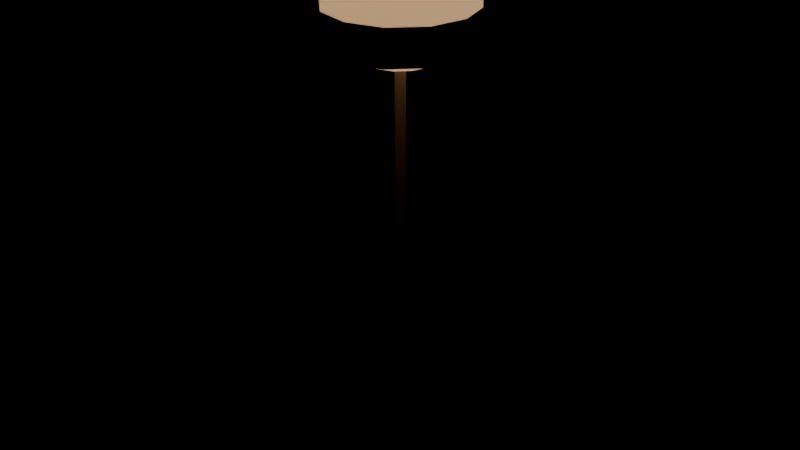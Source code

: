 # Source: city_floor_lamp.blend  (saved by Blender 5.4.6; exported with 4.5.12 LTS)
import bpy
from mathutils import Matrix  # noqa: F401  (used for matrix-valued properties, if any)

bpy.ops.wm.read_factory_settings(use_empty=True)
scene = bpy.context.scene
scene.name = 'CityFloorLampAsset'

# ---- collections
col_stubby_cityfloorlamp = bpy.data.collections.new('STUBBY_CityFloorLamp'); scene.collection.children.link(col_stubby_cityfloorlamp)

# ---- materials (node trees are filled in below, after node groups)
mat_city_railing = bpy.data.materials.new('City_Railing')
mat_city_railing.use_backface_culling = True
mat_city_railing.diffuse_color = (0.02416, 0.02315, 0.02732, 1.0)
mat_city_timber = bpy.data.materials.new('City_Timber')
mat_city_timber.use_backface_culling = True
mat_city_timber.diffuse_color = (0.2542, 0.1946, 0.1221, 1.0)
mat_city_fabriclinen = bpy.data.materials.new('City_FabricLinen')
mat_city_fabriclinen.diffuse_color = (0.807, 0.7157, 0.5647, 1.0)
mat_city_hearth = bpy.data.materials.new('City_Hearth')
mat_city_hearth.use_backface_culling = True
mat_city_hearth.diffuse_color = (1.0, 0.6445, 0.3564, 1.0)
mat_city_hearthhalo = bpy.data.materials.new('City_HearthHalo')
mat_city_hearthhalo.surface_render_method = 'BLENDED'
mat_city_hearthhalo.blend_method = 'BLEND'
mat_city_hearthhalo.diffuse_color = (1.0, 0.6445, 0.3564, 0.22)

# ---- material node trees
mat_city_railing.use_nodes = True; mat_city_railing.node_tree.nodes.clear()
_N = mat_city_railing.node_tree.nodes; _L = mat_city_railing.node_tree.links
n0 = _N.new('ShaderNodeBsdfPrincipled'); n0.name = 'Principled BSDF'; n0.location = (-200, 100)
n0.inputs[0].default_value = (0.02416, 0.02315, 0.02732, 1.0)
n0.inputs[1].default_value = 0.6
n0.inputs[10].default_value = 0.005
n1 = _N.new('ShaderNodeOutputMaterial'); n1.name = 'Material Output'; n1.location = (200, 100)
_L.new(n0.outputs[0], n1.inputs[0])
n1.is_active_output = True
mat_city_timber.use_nodes = True; mat_city_timber.node_tree.nodes.clear()
_N = mat_city_timber.node_tree.nodes; _L = mat_city_timber.node_tree.links
n0 = _N.new('ShaderNodeBsdfPrincipled'); n0.name = 'Principled BSDF'; n0.location = (-200, 100)
n0.inputs[0].default_value = (0.2542, 0.1946, 0.1221, 1.0)
n0.inputs[2].default_value = 0.75
n0.inputs[10].default_value = 0.005
n1 = _N.new('ShaderNodeOutputMaterial'); n1.name = 'Material Output'; n1.location = (200, 100)
_L.new(n0.outputs[0], n1.inputs[0])
n1.is_active_output = True
mat_city_fabriclinen.use_nodes = True; mat_city_fabriclinen.node_tree.nodes.clear()
_N = mat_city_fabriclinen.node_tree.nodes; _L = mat_city_fabriclinen.node_tree.links
n0 = _N.new('ShaderNodeBsdfPrincipled'); n0.name = 'Principled BSDF'; n0.location = (-200, 100)
n0.inputs[0].default_value = (0.807, 0.7157, 0.5647, 1.0)
n0.inputs[2].default_value = 0.95
n0.inputs[10].default_value = 0.005
n1 = _N.new('ShaderNodeOutputMaterial'); n1.name = 'Material Output'; n1.location = (200, 100)
_L.new(n0.outputs[0], n1.inputs[0])
n1.is_active_output = True
mat_city_hearth.use_nodes = True; mat_city_hearth.node_tree.nodes.clear()
_N = mat_city_hearth.node_tree.nodes; _L = mat_city_hearth.node_tree.links
n0 = _N.new('ShaderNodeBsdfPrincipled'); n0.name = 'Principled BSDF'; n0.location = (-200, 100)
n0.inputs[0].default_value = (1.0, 0.6445, 0.3564, 1.0)
n0.inputs[2].default_value = 0.4
n0.inputs[10].default_value = 0.005
n0.inputs[27].default_value = (1.0, 0.6445, 0.3564, 1.0)
n0.inputs[28].default_value = 14.0
n1 = _N.new('ShaderNodeOutputMaterial'); n1.name = 'Material Output'; n1.location = (200, 100)
_L.new(n0.outputs[0], n1.inputs[0])
n1.is_active_output = True
mat_city_hearthhalo.use_nodes = True; mat_city_hearthhalo.node_tree.nodes.clear()
_N = mat_city_hearthhalo.node_tree.nodes; _L = mat_city_hearthhalo.node_tree.links
n0 = _N.new('ShaderNodeBsdfPrincipled'); n0.name = 'Principled BSDF'; n0.location = (-200, 100)
n0.inputs[0].default_value = (1.0, 0.6445, 0.3564, 1.0)
n0.inputs[2].default_value = 0.3
n0.inputs[4].default_value = 0.22
n0.inputs[10].default_value = 0.005
n0.inputs[27].default_value = (1.0, 0.6445, 0.3564, 1.0)
n0.inputs[28].default_value = 1.6
n1 = _N.new('ShaderNodeOutputMaterial'); n1.name = 'Material Output'; n1.location = (200, 100)
_L.new(n0.outputs[0], n1.inputs[0])
n1.is_active_output = True

# ---- meshes
me_cityfloorlamp_base = bpy.data.meshes.new('CityFloorLamp_Base')
me_cityfloorlamp_base.from_pydata([(0.0, 0.0, 0.0), (0.16, 0.0, 0.0), (0.14, 0.0, 0.04), (0.0, 0.0, 0.04), (0.1294, 0.09405, 0.0), (0.1133, 0.08229, 0.04), (0.04944, 0.1522, 0.0), (0.04326, 0.1331, 0.04), (-0.04944, 0.1522, 0.0), (-0.04326, 0.1331, 0.04), (-0.1294, 0.09405, 0.0), (-0.1133, 0.08229, 0.04), (-0.16, 1.959e-17, 0.0), (-0.14, 1.715e-17, 0.04), (-0.1294, -0.09405, 0.0), (-0.1133, -0.08229, 0.04), (-0.04944, -0.1522, 0.0), (-0.04326, -0.1331, 0.04), (0.04944, -0.1522, 0.0), (0.04326, -0.1331, 0.04), (0.1294, -0.09405, 0.0), (0.1133, -0.08229, 0.04)], [], [(0, 4, 1), (1, 4, 5, 2), (2, 5, 3), (0, 6, 4), (4, 6, 7, 5), (5, 7, 3), (0, 8, 6), (6, 8, 9, 7), (7, 9, 3), (0, 10, 8), (8, 10, 11, 9), (9, 11, 3), (0, 12, 10), (10, 12, 13, 11), (11, 13, 3), (0, 14, 12), (12, 14, 15, 13), (13, 15, 3), (0, 16, 14), (14, 16, 17, 15), (15, 17, 3), (0, 18, 16), (16, 18, 19, 17), (17, 19, 3), (0, 20, 18), (18, 20, 21, 19), (19, 21, 3), (0, 1, 20), (20, 1, 2, 21), (21, 2, 3)])
me_cityfloorlamp_base.polygons.foreach_set('use_smooth', [True] * 30)
_uv = me_cityfloorlamp_base.uv_layers.new(name='UVMap')
_uv.uv.foreach_set('vector', [0.0, 0.0, 0.1294, 0.09405, 0.16, 0.0, 0.0, 0.0, 0.09405, 0.0, 0.08229, 0.04, 0.0, 0.04, 0.14, 0.0, 0.1133, 0.08229, 0.0, 0.0, 0.0, 0.0, 0.04944, 0.1522, 0.1294, 0.09405, 0.1294, 0.0, 0.04944, 0.0, 0.04326, 0.04, 0.1133, 0.04, 0.1133, 0.08229, 0.04326, 0.1331, 0.0, 0.0, 0.0, 0.0, -0.04944, 0.1522, 0.04944, 0.1522, 0.04944, 0.0, -0.04944, 0.0, -0.04326, 0.04, 0.04326, 0.04, 0.04326, 0.1331, -0.04326, 0.1331, 0.0, 0.0, 0.0, 0.0, -0.1294, 0.09405, -0.04944, 0.1522, -0.04944, 0.0, -0.1294, 0.0, -0.1133, 0.04, -0.04326, 0.04, -0.04326, 0.1331, -0.1133, 0.08229, 0.0, 0.0, 0.0, 0.0, -0.16, 1.959e-17, -0.1294, 0.09405, 0.09405, 0.0, 1.959e-17, 0.0, 1.715e-17, 0.04, 0.08229, 0.04, -0.1133, 0.08229, -0.14, 1.715e-17, 0.0, 0.0, 0.0, 0.0, -0.1294, -0.09405, -0.16, 1.959e-17, 1.959e-17, 0.0, -0.09405, 0.0, -0.08229, 0.04, 1.715e-17, 0.04, -0.14, 1.715e-17, -0.1133, -0.08229, 0.0, 0.0, 0.0, 0.0, -0.04944, -0.1522, -0.1294, -0.09405, -0.1294, 0.0, -0.04944, 0.0, -0.04326, 0.04, -0.1133, 0.04, -0.1133, -0.08229, -0.04326, -0.1331, 0.0, 0.0, 0.0, 0.0, 0.04944, -0.1522, -0.04944, -0.1522, -0.04944, 0.0, 0.04944, 0.0, 0.04326, 0.04, -0.04326, 0.04, -0.04326, -0.1331, 0.04326, -0.1331, 0.0, 0.0, 0.0, 0.0, 0.1294, -0.09405, 0.04944, -0.1522, 0.04944, 0.0, 0.1294, 0.0, 0.1133, 0.04, 0.04326, 0.04, 0.04326, -0.1331, 0.1133, -0.08229, 0.0, 0.0, 0.0, 0.0, 0.16, 0.0, 0.1294, -0.09405, -0.09405, 0.0, 0.0, 0.0, 0.0, 0.04, -0.08229, 0.04, 0.1133, -0.08229, 0.14, 0.0, 0.0, 0.0])
me_cityfloorlamp_base.materials.append(mat_city_railing)
me_cityfloorlamp_base.update()
me_cityfloorlamp_stem = bpy.data.meshes.new('CityFloorLamp_Stem')
me_cityfloorlamp_stem.from_pydata([(0.01061, 0.01061, 0.04), (-0.00681, 0.01337, 0.04), (-0.01482, -0.002347, 0.04), (-0.002347, -0.01482, 0.04), (0.01337, -0.00681, 0.04), (0.01061, 0.01061, 1.4), (-0.00681, 0.01337, 1.4), (-0.01482, -0.002347, 1.4), (-0.002347, -0.01482, 1.4), (0.01337, -0.00681, 1.4)], [], [(0, 1, 6, 5), (1, 2, 7, 6), (2, 3, 8, 7), (3, 4, 9, 8), (4, 0, 5, 9), (4, 3, 2, 1, 0), (5, 6, 7, 8, 9)])
me_cityfloorlamp_stem.polygons.foreach_set('use_smooth', [True] * 7)
_uv = me_cityfloorlamp_stem.uv_layers.new(name='UVMap')
_uv.uv.foreach_set('vector', [0.01061, 0.04, -0.00681, 0.04, -0.00681, 1.4, 0.01061, 1.4, 0.01337, 0.04, -0.002347, 0.04, -0.002347, 1.4, 0.01337, 1.4, -0.002347, 0.04, -0.01482, 0.04, -0.01482, 1.4, -0.002347, 1.4, -0.002347, 0.04, 0.01337, 0.04, 0.01337, 1.4, -0.002347, 1.4, -0.00681, 0.04, 0.01061, 0.04, 0.01061, 1.4, -0.00681, 1.4, 0.01337, -0.00681, -0.002347, -0.01482, -0.01482, -0.002347, -0.00681, 0.01337, 0.01061, 0.01061, 0.01061, 0.01061, -0.00681, 0.01337, -0.01482, -0.002347, -0.002347, -0.01482, 0.01337, -0.00681])
me_cityfloorlamp_stem.materials.append(mat_city_timber)
me_cityfloorlamp_stem.update()
me_cityfloorlamp_shade = bpy.data.meshes.new('CityFloorLamp_Shade')
me_cityfloorlamp_shade.from_pydata([(0.14, 0.0, 1.32), (0.22, 0.0, 1.32), (0.14, 0.0, 1.6), (0.1, 0.0, 1.6), (0.1212, 0.07, 1.32), (0.1905, 0.11, 1.32), (0.1212, 0.07, 1.6), (0.0866, 0.05, 1.6), (0.07, 0.1212, 1.32), (0.11, 0.1905, 1.32), (0.07, 0.1212, 1.6), (0.05, 0.0866, 1.6), (8.573e-18, 0.14, 1.32), (1.347e-17, 0.22, 1.32), (8.573e-18, 0.14, 1.6), (6.123e-18, 0.1, 1.6), (-0.07, 0.1212, 1.32), (-0.11, 0.1905, 1.32), (-0.07, 0.1212, 1.6), (-0.05, 0.0866, 1.6), (-0.1212, 0.07, 1.32), (-0.1905, 0.11, 1.32), (-0.1212, 0.07, 1.6), (-0.0866, 0.05, 1.6), (-0.14, 1.715e-17, 1.32), (-0.22, 2.694e-17, 1.32), (-0.14, 1.715e-17, 1.6), (-0.1, 1.225e-17, 1.6), (-0.1212, -0.07, 1.32), (-0.1905, -0.11, 1.32), (-0.1212, -0.07, 1.6), (-0.0866, -0.05, 1.6), (-0.07, -0.1212, 1.32), (-0.11, -0.1905, 1.32), (-0.07, -0.1212, 1.6), (-0.05, -0.0866, 1.6), (-2.572e-17, -0.14, 1.32), (-4.041e-17, -0.22, 1.32), (-2.572e-17, -0.14, 1.6), (-1.837e-17, -0.1, 1.6), (0.07, -0.1212, 1.32), (0.11, -0.1905, 1.32), (0.07, -0.1212, 1.6), (0.05, -0.0866, 1.6), (0.1212, -0.07, 1.32), (0.1905, -0.11, 1.32), (0.1212, -0.07, 1.6), (0.0866, -0.05, 1.6)], [], [(0, 4, 5, 1), (1, 5, 6, 2), (2, 6, 7, 3), (4, 8, 9, 5), (5, 9, 10, 6), (6, 10, 11, 7), (8, 12, 13, 9), (9, 13, 14, 10), (10, 14, 15, 11), (12, 16, 17, 13), (13, 17, 18, 14), (14, 18, 19, 15), (16, 20, 21, 17), (17, 21, 22, 18), (18, 22, 23, 19), (20, 24, 25, 21), (21, 25, 26, 22), (22, 26, 27, 23), (24, 28, 29, 25), (25, 29, 30, 26), (26, 30, 31, 27), (28, 32, 33, 29), (29, 33, 34, 30), (30, 34, 35, 31), (32, 36, 37, 33), (33, 37, 38, 34), (34, 38, 39, 35), (36, 40, 41, 37), (37, 41, 42, 38), (38, 42, 43, 39), (40, 44, 45, 41), (41, 45, 46, 42), (42, 46, 47, 43), (44, 0, 1, 45), (45, 1, 2, 46), (46, 2, 3, 47), (44, 40, 36, 32, 28, 24, 20, 16, 12, 8, 4, 0), (3, 7, 11, 15, 19, 23, 27, 31, 35, 39, 43, 47)])
me_cityfloorlamp_shade.polygons.foreach_set('use_smooth', [True] * 38)
_uv = me_cityfloorlamp_shade.uv_layers.new(name='UVMap')
_uv.uv.foreach_set('vector', [0.14, 0.0, 0.1212, 0.07, 0.1905, 0.11, 0.22, 0.0, 0.0, 1.32, 0.11, 1.32, 0.07, 1.6, 0.0, 1.6, 0.14, 0.0, 0.1212, 0.07, 0.0866, 0.05, 0.1, 0.0, 0.1212, 0.07, 0.07, 0.1212, 0.11, 0.1905, 0.1905, 0.11, 0.11, 1.32, 0.1905, 1.32, 0.1212, 1.6, 0.07, 1.6, 0.1212, 0.07, 0.07, 0.1212, 0.05, 0.0866, 0.0866, 0.05, 0.07, 0.1212, 8.573e-18, 0.14, 1.347e-17, 0.22, 0.11, 0.1905, 0.11, 1.32, 1.347e-17, 1.32, 8.573e-18, 1.6, 0.07, 1.6, 0.07, 0.1212, 8.573e-18, 0.14, 6.123e-18, 0.1, 0.05, 0.0866, 8.573e-18, 0.14, -0.07, 0.1212, -0.11, 0.1905, 1.347e-17, 0.22, 1.347e-17, 1.32, -0.11, 1.32, -0.07, 1.6, 8.573e-18, 1.6, 8.573e-18, 0.14, -0.07, 0.1212, -0.05, 0.0866, 6.123e-18, 0.1, -0.07, 0.1212, -0.1212, 0.07, -0.1905, 0.11, -0.11, 0.1905, 0.1905, 1.32, 0.11, 1.32, 0.07, 1.6, 0.1212, 1.6, -0.07, 0.1212, -0.1212, 0.07, -0.0866, 0.05, -0.05, 0.0866, -0.1212, 0.07, -0.14, 1.715e-17, -0.22, 2.694e-17, -0.1905, 0.11, 0.11, 1.32, 2.694e-17, 1.32, 1.715e-17, 1.6, 0.07, 1.6, -0.1212, 0.07, -0.14, 1.715e-17, -0.1, 1.225e-17, -0.0866, 0.05, -0.14, 1.715e-17, -0.1212, -0.07, -0.1905, -0.11, -0.22, 2.694e-17, 2.694e-17, 1.32, -0.11, 1.32, -0.07, 1.6, 1.715e-17, 1.6, -0.14, 1.715e-17, -0.1212, -0.07, -0.0866, -0.05, -0.1, 1.225e-17, -0.1212, -0.07, -0.07, -0.1212, -0.11, -0.1905, -0.1905, -0.11, -0.11, 1.32, -0.1905, 1.32, -0.1212, 1.6, -0.07, 1.6, -0.1212, -0.07, -0.07, -0.1212, -0.05, -0.0866, -0.0866, -0.05, -0.07, -0.1212, -2.572e-17, -0.14, -4.041e-17, -0.22, -0.11, -0.1905, -0.11, 1.32, -4.041e-17, 1.32, -2.572e-17, 1.6, -0.07, 1.6, -0.07, -0.1212, -2.572e-17, -0.14, -1.837e-17, -0.1, -0.05, -0.0866, -2.572e-17, -0.14, 0.07, -0.1212, 0.11, -0.1905, -4.041e-17, -0.22, -4.041e-17, 1.32, 0.11, 1.32, 0.07, 1.6, -2.572e-17, 1.6, -2.572e-17, -0.14, 0.07, -0.1212, 0.05, -0.0866, -1.837e-17, -0.1, 0.07, -0.1212, 0.1212, -0.07, 0.1905, -0.11, 0.11, -0.1905, -0.1905, 1.32, -0.11, 1.32, -0.07, 1.6, -0.1212, 1.6, 0.07, -0.1212, 0.1212, -0.07, 0.0866, -0.05, 0.05, -0.0866, 0.1212, -0.07, 0.14, 0.0, 0.22, 0.0, 0.1905, -0.11, -0.11, 1.32, 0.0, 1.32, 0.0, 1.6, -0.07, 1.6, 0.1212, -0.07, 0.14, 0.0, 0.1, 0.0, 0.0866, -0.05, 0.1212, -0.07, 0.07, -0.1212, -2.572e-17, -0.14, -0.07, -0.1212, -0.1212, -0.07, -0.14, 1.715e-17, -0.1212, 0.07, -0.07, 0.1212, 8.573e-18, 0.14, 0.07, 0.1212, 0.1212, 0.07, 0.14, 0.0, 0.1, 0.0, 0.0866, 0.05, 0.05, 0.0866, 6.123e-18, 0.1, -0.05, 0.0866, -0.0866, 0.05, -0.1, 1.225e-17, -0.0866, -0.05, -0.05, -0.0866, -1.837e-17, -0.1, 0.05, -0.0866, 0.0866, -0.05])
me_cityfloorlamp_shade.materials.append(mat_city_fabriclinen)
me_cityfloorlamp_shade.update()
me_cityfloorlamp_bulb_core = bpy.data.meshes.new('CityFloorLamp_Bulb_Core')
me_cityfloorlamp_bulb_core.from_pydata([(0.0, 0.0, 1.5), (0.0, 0.02939, 1.49), (0.0, 0.04755, 1.465), (0.0, 0.04755, 1.435), (0.0, 0.02939, 1.41), (0.0, 0.0, 1.4), (0.02078, 0.02078, 1.49), (0.03362, 0.03362, 1.465), (0.03362, 0.03362, 1.435), (0.02078, 0.02078, 1.41), (0.02939, 0.0, 1.49), (0.04755, 0.0, 1.465), (0.04755, 0.0, 1.435), (0.02939, 0.0, 1.41), (0.02078, -0.02078, 1.49), (0.03362, -0.03362, 1.465), (0.03362, -0.03362, 1.435), (0.02078, -0.02078, 1.41), (0.0, -0.02939, 1.49), (0.0, -0.04755, 1.465), (0.0, -0.04755, 1.435), (0.0, -0.02939, 1.41), (-0.02078, -0.02078, 1.49), (-0.03362, -0.03362, 1.465), (-0.03362, -0.03362, 1.435), (-0.02078, -0.02078, 1.41), (-0.02939, 0.0, 1.49), (-0.04755, 0.0, 1.465), (-0.04755, 0.0, 1.435), (-0.02939, 0.0, 1.41), (-0.02078, 0.02078, 1.49), (-0.03362, 0.03362, 1.465), (-0.03362, 0.03362, 1.435), (-0.02078, 0.02078, 1.41)], [], [(5, 4, 9), (3, 2, 7, 8), (1, 0, 6), (4, 3, 8, 9), (2, 1, 6, 7), (5, 9, 13), (8, 7, 11, 12), (6, 0, 10), (9, 8, 12, 13), (7, 6, 10, 11), (5, 13, 17), (12, 11, 15, 16), (10, 0, 14), (13, 12, 16, 17), (11, 10, 14, 15), (5, 17, 21), (16, 15, 19, 20), (14, 0, 18), (17, 16, 20, 21), (15, 14, 18, 19), (5, 21, 25), (20, 19, 23, 24), (18, 0, 22), (21, 20, 24, 25), (19, 18, 22, 23), (5, 25, 29), (24, 23, 27, 28), (22, 0, 26), (25, 24, 28, 29), (23, 22, 26, 27), (5, 29, 33), (28, 27, 31, 32), (26, 0, 30), (29, 28, 32, 33), (27, 26, 30, 31), (5, 33, 4), (32, 31, 2, 3), (30, 0, 1), (33, 32, 3, 4), (31, 30, 1, 2)])
me_cityfloorlamp_bulb_core.polygons.foreach_set('use_smooth', [True] * 40)
_uv = me_cityfloorlamp_bulb_core.uv_layers.new(name='UVMap')
_uv.uv.foreach_set('vector', [0.0, 0.0, 0.0, 0.02939, 0.02078, 0.02078, 0.0, 1.435, 0.0, 1.465, 0.03362, 1.465, 0.03362, 1.435, 0.0, 0.02939, 0.0, 0.0, 0.02078, 0.02078, 0.0, 1.41, 0.0, 1.435, 0.03362, 1.435, 0.02078, 1.41, 0.0, 1.465, 0.0, 1.49, 0.02078, 1.49, 0.03362, 1.465, 0.0, 0.0, 0.02078, 0.02078, 0.02939, 0.0, 0.03362, 1.435, 0.03362, 1.465, 0.0, 1.465, 0.0, 1.435, 0.02078, 0.02078, 0.0, 0.0, 0.02939, 0.0, 0.02078, 1.41, 0.03362, 1.435, 0.0, 1.435, 0.0, 1.41, 0.03362, 1.465, 0.02078, 1.49, 0.0, 1.49, 0.0, 1.465, 0.0, 0.0, 0.02939, 0.0, 0.02078, -0.02078, 0.0, 1.435, 0.0, 1.465, -0.03362, 1.465, -0.03362, 1.435, 0.02939, 0.0, 0.0, 0.0, 0.02078, -0.02078, 0.0, 1.41, 0.0, 1.435, -0.03362, 1.435, -0.02078, 1.41, 0.0, 1.465, 0.0, 1.49, -0.02078, 1.49, -0.03362, 1.465, 0.0, 0.0, 0.02078, -0.02078, 0.0, -0.02939, 0.03362, 1.435, 0.03362, 1.465, 0.0, 1.465, 0.0, 1.435, 0.02078, -0.02078, 0.0, 0.0, 0.0, -0.02939, 0.02078, 1.41, 0.03362, 1.435, 0.0, 1.435, 0.0, 1.41, 0.03362, 1.465, 0.02078, 1.49, 0.0, 1.49, 0.0, 1.465, 0.0, 0.0, 0.0, -0.02939, -0.02078, -0.02078, 0.0, 1.435, 0.0, 1.465, -0.03362, 1.465, -0.03362, 1.435, 0.0, -0.02939, 0.0, 0.0, -0.02078, -0.02078, 0.0, 1.41, 0.0, 1.435, -0.03362, 1.435, -0.02078, 1.41, 0.0, 1.465, 0.0, 1.49, -0.02078, 1.49, -0.03362, 1.465, 0.0, 0.0, -0.02078, -0.02078, -0.02939, 0.0, -0.03362, 1.435, -0.03362, 1.465, 0.0, 1.465, 0.0, 1.435, -0.02078, -0.02078, 0.0, 0.0, -0.02939, 0.0, -0.02078, 1.41, -0.03362, 1.435, 0.0, 1.435, 0.0, 1.41, -0.03362, 1.465, -0.02078, 1.49, 0.0, 1.49, 0.0, 1.465, 0.0, 0.0, -0.02939, 0.0, -0.02078, 0.02078, 0.0, 1.435, 0.0, 1.465, 0.03362, 1.465, 0.03362, 1.435, -0.02939, 0.0, 0.0, 0.0, -0.02078, 0.02078, 0.0, 1.41, 0.0, 1.435, 0.03362, 1.435, 0.02078, 1.41, 0.0, 1.465, 0.0, 1.49, 0.02078, 1.49, 0.03362, 1.465, 0.0, 0.0, -0.02078, 0.02078, 0.0, 0.02939, -0.03362, 1.435, -0.03362, 1.465, 0.0, 1.465, 0.0, 1.435, -0.02078, 0.02078, 0.0, 0.0, 0.0, 0.02939, -0.02078, 1.41, -0.03362, 1.435, 0.0, 1.435, 0.0, 1.41, -0.03362, 1.465, -0.02078, 1.49, 0.0, 1.49, 0.0, 1.465])
me_cityfloorlamp_bulb_core.materials.append(mat_city_hearth)
me_cityfloorlamp_bulb_core.update()
me_cityfloorlamp_bulb_halo = bpy.data.meshes.new('CityFloorLamp_Bulb_Halo')
me_cityfloorlamp_bulb_halo.from_pydata([(0.0, 0.0, 1.65), (0.0, 0.08678, 1.63), (0.0, 0.1564, 1.575), (0.0, 0.195, 1.495), (0.0, 0.195, 1.405), (0.0, 0.1564, 1.325), (0.0, 0.08678, 1.27), (0.0, 0.0, 1.25), (0.04339, 0.07515, 1.63), (0.07818, 0.1354, 1.575), (0.09749, 0.1689, 1.495), (0.09749, 0.1689, 1.405), (0.07818, 0.1354, 1.325), (0.04339, 0.07515, 1.27), (0.07515, 0.04339, 1.63), (0.1354, 0.07818, 1.575), (0.1689, 0.09749, 1.495), (0.1689, 0.09749, 1.405), (0.1354, 0.07818, 1.325), (0.07515, 0.04339, 1.27), (0.08678, -3.725e-09, 1.63), (0.1564, 0.0, 1.575), (0.195, -7.451e-09, 1.495), (0.195, -7.451e-09, 1.405), (0.1564, 0.0, 1.325), (0.08678, -3.725e-09, 1.27), (0.07515, -0.04339, 1.63), (0.1354, -0.07818, 1.575), (0.1689, -0.09749, 1.495), (0.1689, -0.09749, 1.405), (0.1354, -0.07818, 1.325), (0.07515, -0.04339, 1.27), (0.04339, -0.07515, 1.63), (0.07818, -0.1354, 1.575), (0.09749, -0.1689, 1.495), (0.09749, -0.1689, 1.405), (0.07818, -0.1354, 1.325), (0.04339, -0.07515, 1.27), (-1.118e-08, -0.08678, 1.63), (0.0, -0.1564, 1.575), (-1.49e-08, -0.195, 1.495), (-1.49e-08, -0.195, 1.405), (0.0, -0.1564, 1.325), (-1.118e-08, -0.08678, 1.27), (-0.04339, -0.07515, 1.63), (-0.07818, -0.1354, 1.575), (-0.09749, -0.1689, 1.495), (-0.09749, -0.1689, 1.405), (-0.07818, -0.1354, 1.325), (-0.04339, -0.07515, 1.27), (-0.07515, -0.04339, 1.63), (-0.1354, -0.07818, 1.575), (-0.1689, -0.09749, 1.495), (-0.1689, -0.09749, 1.405), (-0.1354, -0.07818, 1.325), (-0.07515, -0.04339, 1.27), (-0.08678, 1.118e-08, 1.63), (-0.1564, 0.0, 1.575), (-0.195, 3.725e-08, 1.495), (-0.195, 3.725e-08, 1.405), (-0.1564, 0.0, 1.325), (-0.08678, 1.118e-08, 1.27), (-0.07515, 0.04339, 1.63), (-0.1354, 0.07818, 1.575), (-0.1689, 0.09749, 1.495), (-0.1689, 0.09749, 1.405), (-0.1354, 0.07818, 1.325), (-0.07515, 0.04339, 1.27), (-0.04339, 0.07515, 1.63), (-0.07818, 0.1354, 1.575), (-0.09749, 0.1689, 1.495), (-0.09749, 0.1689, 1.405), (-0.07818, 0.1354, 1.325), (-0.04339, 0.07515, 1.27)], [], [(6, 5, 12, 13), (4, 3, 10, 11), (2, 1, 8, 9), (7, 6, 13), (5, 4, 11, 12), (3, 2, 9, 10), (1, 0, 8), (13, 12, 18, 19), (11, 10, 16, 17), (9, 8, 14, 15), (7, 13, 19), (12, 11, 17, 18), (10, 9, 15, 16), (8, 0, 14), (19, 18, 24, 25), (17, 16, 22, 23), (15, 14, 20, 21), (7, 19, 25), (18, 17, 23, 24), (16, 15, 21, 22), (14, 0, 20), (21, 20, 26, 27), (7, 25, 31), (24, 23, 29, 30), (22, 21, 27, 28), (20, 0, 26), (25, 24, 30, 31), (23, 22, 28, 29), (7, 31, 37), (30, 29, 35, 36), (28, 27, 33, 34), (26, 0, 32), (31, 30, 36, 37), (29, 28, 34, 35), (27, 26, 32, 33), (36, 35, 41, 42), (34, 33, 39, 40), (32, 0, 38), (37, 36, 42, 43), (35, 34, 40, 41), (33, 32, 38, 39), (7, 37, 43), (38, 0, 44), (43, 42, 48, 49), (41, 40, 46, 47), (39, 38, 44, 45), (7, 43, 49), (42, 41, 47, 48), (40, 39, 45, 46), (49, 48, 54, 55), (47, 46, 52, 53), (45, 44, 50, 51), (7, 49, 55), (48, 47, 53, 54), (46, 45, 51, 52), (44, 0, 50), (53, 52, 58, 59), (51, 50, 56, 57), (7, 55, 61), (54, 53, 59, 60), (52, 51, 57, 58), (50, 0, 56), (55, 54, 60, 61), (7, 61, 67), (60, 59, 65, 66), (58, 57, 63, 64), (56, 0, 62), (61, 60, 66, 67), (59, 58, 64, 65), (57, 56, 62, 63), (7, 67, 73), (66, 65, 71, 72), (64, 63, 69, 70), (62, 0, 68), (67, 66, 72, 73), (65, 64, 70, 71), (63, 62, 68, 69), (70, 69, 2, 3), (68, 0, 1), (73, 72, 5, 6), (71, 70, 3, 4), (69, 68, 1, 2), (7, 73, 6), (72, 71, 4, 5)])
me_cityfloorlamp_bulb_halo.polygons.foreach_set('use_smooth', [True] * 84)
_uv = me_cityfloorlamp_bulb_halo.uv_layers.new(name='UVMap')
_uv.uv.foreach_set('vector', [0.0, 0.08678, 0.0, 0.1564, 0.07818, 0.1354, 0.04339, 0.07515, 0.0, 1.405, 0.0, 1.495, 0.09749, 1.495, 0.09749, 1.405, 0.0, 0.1564, 0.0, 0.08678, 0.04339, 0.07515, 0.07818, 0.1354, 0.0, 0.0, 0.0, 0.08678, 0.04339, 0.07515, 0.0, 1.325, 0.0, 1.405, 0.09749, 1.405, 0.07818, 1.325, 0.0, 1.495, 0.0, 1.575, 0.07818, 1.575, 0.09749, 1.495, 0.0, 0.08678, 0.0, 0.0, 0.04339, 0.07515, 0.04339, 0.07515, 0.07818, 0.1354, 0.1354, 0.07818, 0.07515, 0.04339, 0.1689, 1.405, 0.1689, 1.495, 0.09749, 1.495, 0.09749, 1.405, 0.07818, 0.1354, 0.04339, 0.07515, 0.07515, 0.04339, 0.1354, 0.07818, 0.0, 0.0, 0.04339, 0.07515, 0.07515, 0.04339, 0.1354, 1.325, 0.1689, 1.405, 0.09749, 1.405, 0.07818, 1.325, 0.1689, 1.495, 0.1354, 1.575, 0.07818, 1.575, 0.09749, 1.495, 0.04339, 0.07515, 0.0, 0.0, 0.07515, 0.04339, 0.07515, 0.04339, 0.1354, 0.07818, 0.1564, 0.0, 0.08678, -3.725e-09, 0.09749, 1.405, 0.09749, 1.495, -7.451e-09, 1.495, -7.451e-09, 1.405, 0.1354, 0.07818, 0.07515, 0.04339, 0.08678, -3.725e-09, 0.1564, 0.0, 0.0, 0.0, 0.07515, 0.04339, 0.08678, -3.725e-09, 0.07818, 1.325, 0.09749, 1.405, -7.451e-09, 1.405, 0.0, 1.325, 0.09749, 1.495, 0.07818, 1.575, 0.0, 1.575, -7.451e-09, 1.495, 0.07515, 0.04339, 0.0, 0.0, 0.08678, -3.725e-09, 0.1564, 0.0, 0.08678, -3.725e-09, 0.07515, -0.04339, 0.1354, -0.07818, 0.0, 0.0, 0.08678, -3.725e-09, 0.07515, -0.04339, 0.0, 1.325, -7.451e-09, 1.405, -0.09749, 1.405, -0.07818, 1.325, -7.451e-09, 1.495, 0.0, 1.575, -0.07818, 1.575, -0.09749, 1.495, 0.08678, -3.725e-09, 0.0, 0.0, 0.07515, -0.04339, 0.08678, -3.725e-09, 0.1564, 0.0, 0.1354, -0.07818, 0.07515, -0.04339, -7.451e-09, 1.405, -7.451e-09, 1.495, -0.09749, 1.495, -0.09749, 1.405, 0.0, 0.0, 0.07515, -0.04339, 0.04339, -0.07515, -0.07818, 1.325, -0.09749, 1.405, -0.1689, 1.405, -0.1354, 1.325, -0.09749, 1.495, -0.07818, 1.575, -0.1354, 1.575, -0.1689, 1.495, 0.07515, -0.04339, 0.0, 0.0, 0.04339, -0.07515, 0.07515, -0.04339, 0.1354, -0.07818, 0.07818, -0.1354, 0.04339, -0.07515, 0.1689, 1.405, 0.1689, 1.495, 0.09749, 1.495, 0.09749, 1.405, 0.1354, -0.07818, 0.07515, -0.04339, 0.04339, -0.07515, 0.07818, -0.1354, 0.07818, 1.325, 0.09749, 1.405, -1.49e-08, 1.405, 0.0, 1.325, 0.09749, 1.495, 0.07818, 1.575, 0.0, 1.575, -1.49e-08, 1.495, 0.04339, -0.07515, 0.0, 0.0, -1.118e-08, -0.08678, 0.04339, -0.07515, 0.07818, -0.1354, 0.0, -0.1564, -1.118e-08, -0.08678, 0.09749, 1.405, 0.09749, 1.495, -1.49e-08, 1.495, -1.49e-08, 1.405, 0.07818, -0.1354, 0.04339, -0.07515, -1.118e-08, -0.08678, 0.0, -0.1564, 0.0, 0.0, 0.04339, -0.07515, -1.118e-08, -0.08678, -1.118e-08, -0.08678, 0.0, 0.0, -0.04339, -0.07515, -1.118e-08, -0.08678, 0.0, -0.1564, -0.07818, -0.1354, -0.04339, -0.07515, -1.49e-08, 1.405, -1.49e-08, 1.495, -0.09749, 1.495, -0.09749, 1.405, 0.0, -0.1564, -1.118e-08, -0.08678, -0.04339, -0.07515, -0.07818, -0.1354, 0.0, 0.0, -1.118e-08, -0.08678, -0.04339, -0.07515, 0.0, 1.325, -1.49e-08, 1.405, -0.09749, 1.405, -0.07818, 1.325, -1.49e-08, 1.495, 0.0, 1.575, -0.07818, 1.575, -0.09749, 1.495, -0.04339, -0.07515, -0.07818, -0.1354, -0.1354, -0.07818, -0.07515, -0.04339, -0.1689, 1.405, -0.1689, 1.495, -0.09749, 1.495, -0.09749, 1.405, -0.07818, -0.1354, -0.04339, -0.07515, -0.07515, -0.04339, -0.1354, -0.07818, 0.0, 0.0, -0.04339, -0.07515, -0.07515, -0.04339, -0.1354, 1.325, -0.1689, 1.405, -0.09749, 1.405, -0.07818, 1.325, -0.1689, 1.495, -0.1354, 1.575, -0.07818, 1.575, -0.09749, 1.495, -0.04339, -0.07515, 0.0, 0.0, -0.07515, -0.04339, -0.09749, 1.405, -0.09749, 1.495, 3.725e-08, 1.495, 3.725e-08, 1.405, -0.1354, -0.07818, -0.07515, -0.04339, -0.08678, 1.118e-08, -0.1564, 0.0, 0.0, 0.0, -0.07515, -0.04339, -0.08678, 1.118e-08, -0.07818, 1.325, -0.09749, 1.405, 3.725e-08, 1.405, 0.0, 1.325, -0.09749, 1.495, -0.07818, 1.575, 0.0, 1.575, 3.725e-08, 1.495, -0.07515, -0.04339, 0.0, 0.0, -0.08678, 1.118e-08, -0.07515, -0.04339, -0.1354, -0.07818, -0.1564, 0.0, -0.08678, 1.118e-08, 0.0, 0.0, -0.08678, 1.118e-08, -0.07515, 0.04339, 0.0, 1.325, 3.725e-08, 1.405, 0.09749, 1.405, 0.07818, 1.325, 3.725e-08, 1.495, 0.0, 1.575, 0.07818, 1.575, 0.09749, 1.495, -0.08678, 1.118e-08, 0.0, 0.0, -0.07515, 0.04339, -0.08678, 1.118e-08, -0.1564, 0.0, -0.1354, 0.07818, -0.07515, 0.04339, 3.725e-08, 1.405, 3.725e-08, 1.495, 0.09749, 1.495, 0.09749, 1.405, -0.1564, 0.0, -0.08678, 1.118e-08, -0.07515, 0.04339, -0.1354, 0.07818, 0.0, 0.0, -0.07515, 0.04339, -0.04339, 0.07515, -0.1354, 1.325, -0.1689, 1.405, -0.09749, 1.405, -0.07818, 1.325, -0.1689, 1.495, -0.1354, 1.575, -0.07818, 1.575, -0.09749, 1.495, -0.07515, 0.04339, 0.0, 0.0, -0.04339, 0.07515, -0.07515, 0.04339, -0.1354, 0.07818, -0.07818, 0.1354, -0.04339, 0.07515, -0.1689, 1.405, -0.1689, 1.495, -0.09749, 1.495, -0.09749, 1.405, -0.1354, 0.07818, -0.07515, 0.04339, -0.04339, 0.07515, -0.07818, 0.1354, -0.09749, 1.495, -0.07818, 1.575, 0.0, 1.575, 0.0, 1.495, -0.04339, 0.07515, 0.0, 0.0, 0.0, 0.08678, -0.04339, 0.07515, -0.07818, 0.1354, 0.0, 0.1564, 0.0, 0.08678, -0.09749, 1.405, -0.09749, 1.495, 0.0, 1.495, 0.0, 1.405, -0.07818, 0.1354, -0.04339, 0.07515, 0.0, 0.08678, 0.0, 0.1564, 0.0, 0.0, -0.04339, 0.07515, 0.0, 0.08678, -0.07818, 1.325, -0.09749, 1.405, 0.0, 1.405, 0.0, 1.325])
me_cityfloorlamp_bulb_halo.materials.append(mat_city_hearthhalo)
me_cityfloorlamp_bulb_halo.update()

# ---- objects
ob_cityfloorlamp_root = bpy.data.objects.new('CityFloorLamp_Root', None)
ob_cityfloorlamp_base = bpy.data.objects.new('CityFloorLamp_Base', me_cityfloorlamp_base)
ob_cityfloorlamp_stem = bpy.data.objects.new('CityFloorLamp_Stem', me_cityfloorlamp_stem)
ob_cityfloorlamp_shade = bpy.data.objects.new('CityFloorLamp_Shade', me_cityfloorlamp_shade)
ob_cityfloorlamp_bulb_core = bpy.data.objects.new('CityFloorLamp_Bulb_Core', me_cityfloorlamp_bulb_core)
ob_cityfloorlamp_bulb_halo = bpy.data.objects.new('CityFloorLamp_Bulb_Halo', me_cityfloorlamp_bulb_halo)
ob_city_floor_lamp_lod0 = bpy.data.objects.new('city_floor_lamp_LOD0', None)

# ---- transforms, parenting, visibility, modifiers, constraints
ob_cityfloorlamp_root.location = (0.0, 0.0, 0.0)
ob_cityfloorlamp_base.parent = ob_city_floor_lamp_lod0
ob_cityfloorlamp_base.location = (0.0, 0.0, 0.0)
ob_cityfloorlamp_stem.parent = ob_city_floor_lamp_lod0
ob_cityfloorlamp_stem.location = (0.0, 0.0, 0.0)
ob_cityfloorlamp_shade.parent = ob_city_floor_lamp_lod0
ob_cityfloorlamp_shade.location = (0.0, 0.0, 0.0)
ob_cityfloorlamp_bulb_core.parent = ob_city_floor_lamp_lod0
ob_cityfloorlamp_bulb_core.location = (0.0, 0.0, 0.0)
ob_cityfloorlamp_bulb_halo.parent = ob_city_floor_lamp_lod0
ob_cityfloorlamp_bulb_halo.location = (0.0, 0.0, 0.0)
ob_city_floor_lamp_lod0.parent = ob_cityfloorlamp_root
ob_city_floor_lamp_lod0.location = (0.0, 0.0, 0.0)

# ---- collection membership
col_stubby_cityfloorlamp.objects.link(ob_cityfloorlamp_root)
col_stubby_cityfloorlamp.objects.link(ob_cityfloorlamp_base)
col_stubby_cityfloorlamp.objects.link(ob_cityfloorlamp_stem)
col_stubby_cityfloorlamp.objects.link(ob_cityfloorlamp_shade)
col_stubby_cityfloorlamp.objects.link(ob_cityfloorlamp_bulb_core)
col_stubby_cityfloorlamp.objects.link(ob_cityfloorlamp_bulb_halo)
col_stubby_cityfloorlamp.objects.link(ob_city_floor_lamp_lod0)

# ---- scene / render settings (as saved in the file)
scene.frame_start = 1; scene.frame_end = 250; scene.frame_set(1)
scene.render.engine = 'BLENDER_EEVEE_NEXT'
scene.render.image_settings.exr_codec = 'NONE'
scene.render.use_bake_clear = False
scene.render.bake_margin = 0
scene.render.bake_bias = 0.0
scene.render.bake_samples = 0
scene.render.simplify_subdivision_render = 0
scene.render.simplify_child_particles_render = 0.0
scene.render.compositor_device = 'GPU'
scene.eevee.use_volume_custom_range = False
scene.eevee.gtao_distance = 0.0
scene.eevee.use_fast_gi = False
scene.eevee.fast_gi_thickness_near = 0.1
scene.eevee.fast_gi_thickness_far = 0.0
scene.eevee.ray_tracing_options.screen_trace_thickness = 0.1
bpy.context.view_layer.update()

# ---- added for rendering (the .blend has no active camera): camera
cam_auto = bpy.data.cameras.new('AutoCamera')
cam_auto.lens = 50.0
cam_auto.sensor_width = 36.0
cam_auto.clip_end = 1000.0
ob_auto_camera = bpy.data.objects.new('AutoCamera', cam_auto)
scene.collection.objects.link(ob_auto_camera)
ob_auto_camera.location = (1.63157, -1.95789, 2.13026)
ob_auto_camera.rotation_euler = (1.09748, -7.21219e-08, 0.694738)
scene.camera = ob_auto_camera
bpy.context.view_layer.update()
